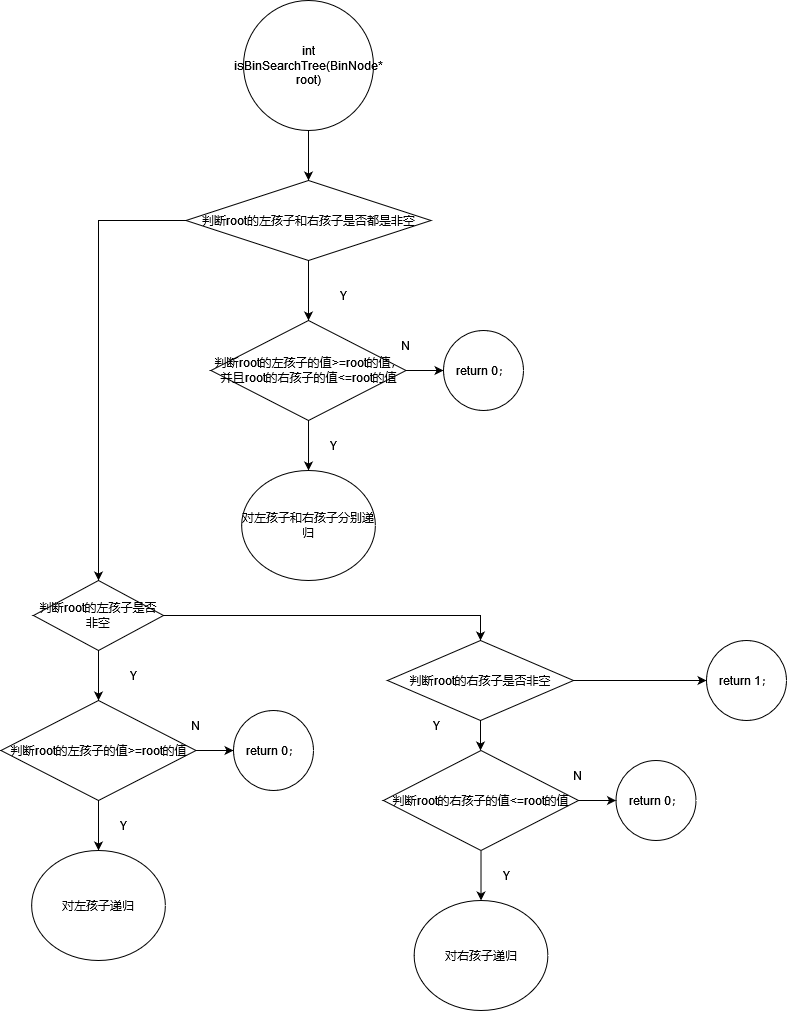

The diagram above was exported from draw.io. Its source (the exported page's mxGraphModel, read from the mxfile embedded in the PNG):
<mxGraphModel dx="1565" dy="862" grid="1" gridSize="10" guides="1" tooltips="1" connect="1" arrows="1" fold="1" page="1" pageScale="1" pageWidth="827" pageHeight="1169" math="0" shadow="0">
  <root>
    <mxCell id="0" />
    <mxCell id="1" parent="0" />
    <mxCell id="KkGZVKbz4rDC0fjHmMA--122" value="" style="edgeStyle=orthogonalEdgeStyle;rounded=0;orthogonalLoop=1;jettySize=auto;html=1;" edge="1" parent="1" source="KkGZVKbz4rDC0fjHmMA--120" target="KkGZVKbz4rDC0fjHmMA--121">
      <mxGeometry relative="1" as="geometry" />
    </mxCell>
    <mxCell id="KkGZVKbz4rDC0fjHmMA--120" value="int isBinSearchTree(BinNode* root)" style="ellipse;whiteSpace=wrap;html=1;aspect=fixed;" vertex="1" parent="1">
      <mxGeometry x="230" y="230" width="130" height="130" as="geometry" />
    </mxCell>
    <mxCell id="KkGZVKbz4rDC0fjHmMA--124" value="" style="edgeStyle=orthogonalEdgeStyle;rounded=0;orthogonalLoop=1;jettySize=auto;html=1;" edge="1" parent="1" source="KkGZVKbz4rDC0fjHmMA--121" target="KkGZVKbz4rDC0fjHmMA--123">
      <mxGeometry relative="1" as="geometry" />
    </mxCell>
    <mxCell id="KkGZVKbz4rDC0fjHmMA--135" value="" style="edgeStyle=orthogonalEdgeStyle;rounded=0;orthogonalLoop=1;jettySize=auto;html=1;" edge="1" parent="1" source="KkGZVKbz4rDC0fjHmMA--121" target="KkGZVKbz4rDC0fjHmMA--134">
      <mxGeometry relative="1" as="geometry" />
    </mxCell>
    <mxCell id="KkGZVKbz4rDC0fjHmMA--121" value="判断root的左孩子和右孩子是否都是非空" style="rhombus;whiteSpace=wrap;html=1;" vertex="1" parent="1">
      <mxGeometry x="172.5" y="410" width="245" height="80" as="geometry" />
    </mxCell>
    <mxCell id="KkGZVKbz4rDC0fjHmMA--129" value="" style="edgeStyle=orthogonalEdgeStyle;rounded=0;orthogonalLoop=1;jettySize=auto;html=1;" edge="1" parent="1" source="KkGZVKbz4rDC0fjHmMA--123" target="KkGZVKbz4rDC0fjHmMA--128">
      <mxGeometry relative="1" as="geometry" />
    </mxCell>
    <mxCell id="KkGZVKbz4rDC0fjHmMA--132" value="" style="edgeStyle=orthogonalEdgeStyle;rounded=0;orthogonalLoop=1;jettySize=auto;html=1;" edge="1" parent="1" source="KkGZVKbz4rDC0fjHmMA--123" target="KkGZVKbz4rDC0fjHmMA--131">
      <mxGeometry relative="1" as="geometry" />
    </mxCell>
    <mxCell id="KkGZVKbz4rDC0fjHmMA--123" value="判断root的左孩子的值&amp;gt;=root的值，并且root的右孩子的值&amp;lt;=root的值" style="rhombus;whiteSpace=wrap;html=1;" vertex="1" parent="1">
      <mxGeometry x="197.5" y="550" width="195" height="100" as="geometry" />
    </mxCell>
    <mxCell id="KkGZVKbz4rDC0fjHmMA--127" value="Y" style="text;html=1;strokeColor=none;fillColor=none;align=center;verticalAlign=middle;whiteSpace=wrap;rounded=0;" vertex="1" parent="1">
      <mxGeometry x="300" y="510" width="60" height="30" as="geometry" />
    </mxCell>
    <mxCell id="KkGZVKbz4rDC0fjHmMA--128" value="对左孩子和右孩子分别递归" style="ellipse;whiteSpace=wrap;html=1;" vertex="1" parent="1">
      <mxGeometry x="228.13" y="700" width="133.75" height="110" as="geometry" />
    </mxCell>
    <mxCell id="KkGZVKbz4rDC0fjHmMA--130" value="Y" style="text;html=1;strokeColor=none;fillColor=none;align=center;verticalAlign=middle;whiteSpace=wrap;rounded=0;" vertex="1" parent="1">
      <mxGeometry x="290" y="660" width="60" height="30" as="geometry" />
    </mxCell>
    <mxCell id="KkGZVKbz4rDC0fjHmMA--131" value="return 0；" style="ellipse;whiteSpace=wrap;html=1;" vertex="1" parent="1">
      <mxGeometry x="430" y="560" width="80" height="80" as="geometry" />
    </mxCell>
    <mxCell id="KkGZVKbz4rDC0fjHmMA--133" value="N" style="text;html=1;strokeColor=none;fillColor=none;align=center;verticalAlign=middle;whiteSpace=wrap;rounded=0;" vertex="1" parent="1">
      <mxGeometry x="361.88" y="560" width="60" height="30" as="geometry" />
    </mxCell>
    <mxCell id="KkGZVKbz4rDC0fjHmMA--137" value="" style="edgeStyle=orthogonalEdgeStyle;rounded=0;orthogonalLoop=1;jettySize=auto;html=1;" edge="1" parent="1" source="KkGZVKbz4rDC0fjHmMA--134">
      <mxGeometry relative="1" as="geometry">
        <mxPoint x="85" y="930" as="targetPoint" />
      </mxGeometry>
    </mxCell>
    <mxCell id="KkGZVKbz4rDC0fjHmMA--152" style="edgeStyle=orthogonalEdgeStyle;rounded=0;orthogonalLoop=1;jettySize=auto;html=1;entryX=0.5;entryY=0;entryDx=0;entryDy=0;" edge="1" parent="1" source="KkGZVKbz4rDC0fjHmMA--134" target="KkGZVKbz4rDC0fjHmMA--153">
      <mxGeometry relative="1" as="geometry">
        <mxPoint x="410" y="900" as="targetPoint" />
      </mxGeometry>
    </mxCell>
    <mxCell id="KkGZVKbz4rDC0fjHmMA--134" value="判断root的左孩子是否非空" style="rhombus;whiteSpace=wrap;html=1;" vertex="1" parent="1">
      <mxGeometry x="20" y="810" width="130" height="70" as="geometry" />
    </mxCell>
    <mxCell id="KkGZVKbz4rDC0fjHmMA--139" value="" style="edgeStyle=orthogonalEdgeStyle;rounded=0;orthogonalLoop=1;jettySize=auto;html=1;" edge="1" parent="1" source="KkGZVKbz4rDC0fjHmMA--141" target="KkGZVKbz4rDC0fjHmMA--143">
      <mxGeometry relative="1" as="geometry" />
    </mxCell>
    <mxCell id="KkGZVKbz4rDC0fjHmMA--140" value="" style="edgeStyle=orthogonalEdgeStyle;rounded=0;orthogonalLoop=1;jettySize=auto;html=1;" edge="1" parent="1" source="KkGZVKbz4rDC0fjHmMA--141" target="KkGZVKbz4rDC0fjHmMA--145">
      <mxGeometry relative="1" as="geometry" />
    </mxCell>
    <mxCell id="KkGZVKbz4rDC0fjHmMA--141" value="判断root的左孩子的值&amp;gt;=root的值" style="rhombus;whiteSpace=wrap;html=1;" vertex="1" parent="1">
      <mxGeometry x="-12.5" y="930" width="195" height="100" as="geometry" />
    </mxCell>
    <mxCell id="KkGZVKbz4rDC0fjHmMA--142" value="Y" style="text;html=1;strokeColor=none;fillColor=none;align=center;verticalAlign=middle;whiteSpace=wrap;rounded=0;" vertex="1" parent="1">
      <mxGeometry x="90" y="890" width="60" height="30" as="geometry" />
    </mxCell>
    <mxCell id="KkGZVKbz4rDC0fjHmMA--143" value="对左孩子递归" style="ellipse;whiteSpace=wrap;html=1;" vertex="1" parent="1">
      <mxGeometry x="18.129999999999995" y="1080" width="133.75" height="110" as="geometry" />
    </mxCell>
    <mxCell id="KkGZVKbz4rDC0fjHmMA--144" value="Y" style="text;html=1;strokeColor=none;fillColor=none;align=center;verticalAlign=middle;whiteSpace=wrap;rounded=0;" vertex="1" parent="1">
      <mxGeometry x="80" y="1040" width="60" height="30" as="geometry" />
    </mxCell>
    <mxCell id="KkGZVKbz4rDC0fjHmMA--145" value="return 0；" style="ellipse;whiteSpace=wrap;html=1;" vertex="1" parent="1">
      <mxGeometry x="220" y="940" width="80" height="80" as="geometry" />
    </mxCell>
    <mxCell id="KkGZVKbz4rDC0fjHmMA--146" value="N" style="text;html=1;strokeColor=none;fillColor=none;align=center;verticalAlign=middle;whiteSpace=wrap;rounded=0;" vertex="1" parent="1">
      <mxGeometry x="151.88" y="940" width="60" height="30" as="geometry" />
    </mxCell>
    <mxCell id="KkGZVKbz4rDC0fjHmMA--154" style="edgeStyle=orthogonalEdgeStyle;rounded=0;orthogonalLoop=1;jettySize=auto;html=1;" edge="1" parent="1" source="KkGZVKbz4rDC0fjHmMA--153">
      <mxGeometry relative="1" as="geometry">
        <mxPoint x="466.9999999999998" y="980" as="targetPoint" />
      </mxGeometry>
    </mxCell>
    <mxCell id="KkGZVKbz4rDC0fjHmMA--164" value="" style="edgeStyle=orthogonalEdgeStyle;rounded=0;orthogonalLoop=1;jettySize=auto;html=1;" edge="1" parent="1" source="KkGZVKbz4rDC0fjHmMA--153" target="KkGZVKbz4rDC0fjHmMA--163">
      <mxGeometry relative="1" as="geometry" />
    </mxCell>
    <mxCell id="KkGZVKbz4rDC0fjHmMA--153" value="判断root的右孩子是否非空" style="rhombus;whiteSpace=wrap;html=1;" vertex="1" parent="1">
      <mxGeometry x="374" y="870" width="186" height="80" as="geometry" />
    </mxCell>
    <mxCell id="KkGZVKbz4rDC0fjHmMA--155" value="" style="edgeStyle=orthogonalEdgeStyle;rounded=0;orthogonalLoop=1;jettySize=auto;html=1;" edge="1" parent="1" source="KkGZVKbz4rDC0fjHmMA--157" target="KkGZVKbz4rDC0fjHmMA--158">
      <mxGeometry relative="1" as="geometry" />
    </mxCell>
    <mxCell id="KkGZVKbz4rDC0fjHmMA--156" value="" style="edgeStyle=orthogonalEdgeStyle;rounded=0;orthogonalLoop=1;jettySize=auto;html=1;" edge="1" parent="1" source="KkGZVKbz4rDC0fjHmMA--157" target="KkGZVKbz4rDC0fjHmMA--160">
      <mxGeometry relative="1" as="geometry" />
    </mxCell>
    <mxCell id="KkGZVKbz4rDC0fjHmMA--157" value="判断root的右孩子的值&amp;lt;=root的值" style="rhombus;whiteSpace=wrap;html=1;" vertex="1" parent="1">
      <mxGeometry x="370" y="980" width="195" height="100" as="geometry" />
    </mxCell>
    <mxCell id="KkGZVKbz4rDC0fjHmMA--158" value="对右孩子递归" style="ellipse;whiteSpace=wrap;html=1;" vertex="1" parent="1">
      <mxGeometry x="400.63" y="1130" width="133.75" height="110" as="geometry" />
    </mxCell>
    <mxCell id="KkGZVKbz4rDC0fjHmMA--159" value="Y" style="text;html=1;strokeColor=none;fillColor=none;align=center;verticalAlign=middle;whiteSpace=wrap;rounded=0;" vertex="1" parent="1">
      <mxGeometry x="462.5" y="1090" width="60" height="30" as="geometry" />
    </mxCell>
    <mxCell id="KkGZVKbz4rDC0fjHmMA--160" value="return 0；" style="ellipse;whiteSpace=wrap;html=1;" vertex="1" parent="1">
      <mxGeometry x="602.5" y="990" width="80" height="80" as="geometry" />
    </mxCell>
    <mxCell id="KkGZVKbz4rDC0fjHmMA--161" value="N" style="text;html=1;strokeColor=none;fillColor=none;align=center;verticalAlign=middle;whiteSpace=wrap;rounded=0;" vertex="1" parent="1">
      <mxGeometry x="534.38" y="990" width="60" height="30" as="geometry" />
    </mxCell>
    <mxCell id="KkGZVKbz4rDC0fjHmMA--162" value="Y" style="text;html=1;strokeColor=none;fillColor=none;align=center;verticalAlign=middle;whiteSpace=wrap;rounded=0;" vertex="1" parent="1">
      <mxGeometry x="392.5" y="940" width="60" height="30" as="geometry" />
    </mxCell>
    <mxCell id="KkGZVKbz4rDC0fjHmMA--163" value="return 1；" style="ellipse;whiteSpace=wrap;html=1;" vertex="1" parent="1">
      <mxGeometry x="693" y="870" width="80" height="80" as="geometry" />
    </mxCell>
  </root>
</mxGraphModel>